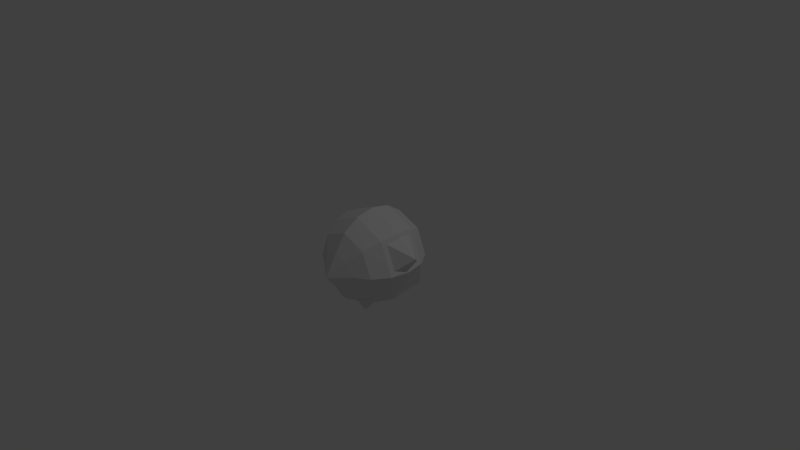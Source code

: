 # Source: Adware.blend  (saved by Blender 2.74.0; exported with 4.5.12 LTS)
import bpy
from mathutils import Matrix  # noqa: F401  (used for matrix-valued properties, if any)

bpy.ops.wm.read_factory_settings(use_empty=True)
scene = bpy.context.scene
scene.name = 'Scene'

# ---- collections
col_collection_1 = bpy.data.collections.new('Collection 1'); scene.collection.children.link(col_collection_1)

# ---- materials (node trees are filled in below, after node groups)
mat_material_001 = bpy.data.materials.new('Material.001')
mat_material_001.alpha_threshold = 0.0
mat_material_001.use_transparent_shadow = False
mat_material_001.roughness = 0.5

# ---- material node trees

# ---- world
world_world = bpy.data.worlds.new('World'); scene.world = world_world
world_world.color = (0.05088, 0.05088, 0.05088)
world_world.use_sun_shadow = False
world_world.sun_shadow_jitter_overblur = 0.0
world_world.cycles.sampling_method = 'MANUAL'
world_world.cycles.sample_map_resolution = 256

# ---- cameras
cam_camera = bpy.data.cameras.new('Camera')
cam_camera.clip_end = 100.0
cam_camera.lens = 35.0
cam_camera.sensor_width = 32.0
cam_camera.sensor_height = 18.0
cam_camera.ortho_scale = 7.314
cam_camera.dof.focus_distance = 0.0
cam_camera.dof.aperture_fstop = 128.0

# ---- lights
light_lamp = bpy.data.lights.new('Lamp', 'POINT')
light_lamp.transmission_factor = 0.0
light_lamp.cutoff_distance = 30.0
light_lamp.energy = 100.0
light_lamp.shadow_buffer_clip_start = 1.001
light_lamp.shadow_soft_size = 0.1
light_lamp.shadow_maximum_resolution = 0.006
light_lamp.use_absolute_resolution = True
light_lamp.cycles.use_multiple_importance_sampling = False

# ---- meshes
me_sphere = bpy.data.meshes.new('Sphere')
me_sphere.from_pydata([(0.2533, 0.6116, 4.617e-08), (0.4681, 0.4681, 3.534e-08), (0.6116, 0.2533, 1.913e-08), (0.662, -1.289e-07, -2.185e-15), (0.6116, -0.2533, -1.913e-08), (0.4681, -0.4681, -3.534e-08), (0.2533, -0.6116, -4.617e-08), (0.1791, 0.6116, 0.1791), (0.331, 0.4681, 0.331), (0.4325, 0.2533, 0.4325), (0.4681, -1.35e-07, 0.4681), (0.4325, -0.2533, 0.4325), (0.331, -0.4681, 0.331), (0.1791, -0.6116, 0.1791), (0.1791, 0.6116, -0.1791), (0.331, 0.4681, -0.331), (0.3907, 0.4442, -0.4325), (0.4229, -0.04584, -0.4681), (0.4325, -0.1166, -0.4325), (0.331, -0.4566, -0.331), (0.1791, -0.6116, -0.1791), (0.03877, -0.6116, -0.2373), (0.08437, -0.4951, -0.4356), (0.1099, -0.2388, -0.5937), (0.09169, -0.05059, -0.62), (0.08473, 0.3039, -0.5728), (0.07163, 0.4681, -0.4384), (0.03877, 0.6116, -0.2373), (0.3359, 0.2824, -0.3901), (0.3576, -0.02908, -0.4214), (0.1091, -0.02908, -0.5697), (0.1044, 0.157, -0.5282), (0.002303, -0.1309, -0.7566), (0.002303, -0.188, -0.7453), (0.02339, -0.188, -0.7365), (0.02297, -0.1423, -0.7472), (0.2833, -0.2252, -0.4543), (0.2283, -0.3487, -0.4176), (0.05308, -0.408, -0.4784), (0.04958, -0.3451, -0.5203), (0.001389, -0.3434, -0.4576), (0.1362, -0.2852, -0.4211), (0.11, -0.3442, -0.4036), (0.02633, -0.3725, -0.4326), (0.02466, -0.3425, -0.4527), (0.0003314, 0.7972, -0.04328), (0.5994, 0.1896, 0.06007), (0.6379, -1.298e-07, 0.06039), (0.5994, -0.1896, 0.06007), (0.4663, 0.1896, 0.3814), (0.4938, -1.346e-07, 0.4084), (0.4663, -0.1896, 0.3814), (0.7752, -1.636e-07, 0.2253), (-0.2533, 0.6116, 4.617e-08), (-0.4681, 0.4681, 3.534e-08), (-0.6116, 0.2533, 1.913e-08), (-0.662, 7.102e-08, -2.185e-15), (-0.6116, -0.2533, -1.913e-08), (-0.4681, -0.4681, -3.534e-08), (-0.2533, -0.6116, -4.617e-08), (-0.1791, 0.6116, 0.1791), (-0.331, 0.4681, 0.331), (-0.4325, 0.2533, 0.4325), (-0.4681, 6.404e-09, 0.4681), (-0.4325, -0.2533, 0.4325), (-0.331, -0.4681, 0.331), (-0.1791, -0.6116, 0.1791), (9.235e-08, 0.6116, 0.2533), (7.068e-08, 0.4681, 0.4681), (3.825e-08, 0.2533, 0.6116), (-1.192e-14, -7.891e-08, 0.662), (-3.825e-08, -0.2533, 0.6116), (-7.068e-08, -0.4681, 0.4681), (-9.235e-08, -0.6116, 0.2533), (9.235e-08, 0.6116, -0.2533), (7.068e-08, 0.4681, -0.4681), (3.825e-08, 0.2533, -0.6116), (3.177e-15, 2.104e-08, -0.662), (-0.0008273, -0.3471, -0.5307), (-0.0008274, -0.3999, -0.4916), (-9.235e-08, -0.6116, -0.2533), (-0.1791, 0.6116, -0.1791), (-0.331, 0.4681, -0.331), (-0.3907, 0.4442, -0.4325), (-0.4229, -0.04584, -0.4681), (-0.4325, -0.1166, -0.4325), (-0.331, -0.4566, -0.331), (-0.1791, -0.6116, -0.1791), (-0.03877, -0.6116, -0.2373), (-0.08437, -0.4951, -0.4356), (-0.1099, -0.2388, -0.5937), (-0.09169, -0.05059, -0.62), (-0.08473, 0.3039, -0.5728), (-0.07163, 0.4681, -0.4384), (-0.03877, 0.6116, -0.2373), (-0.3359, 0.2824, -0.3901), (-0.3576, -0.02907, -0.4214), (-0.1091, -0.02908, -0.5697), (-0.1044, 0.157, -0.5282), (-0.02339, -0.188, -0.7365), (-0.02297, -0.1423, -0.7472), (-7.23e-08, -0.4788, -0.4684), (-3.845e-08, -0.2546, -0.6116), (-0.2833, -0.2252, -0.4543), (-0.2283, -0.3487, -0.4176), (-0.05308, -0.408, -0.4784), (-0.04958, -0.3451, -0.5203), (-0.001389, -0.3686, -0.439), (-0.1362, -0.2852, -0.4211), (-0.11, -0.3442, -0.4036), (-0.02633, -0.3725, -0.4326), (-0.02466, -0.3425, -0.4527), (-0.0003312, 0.7972, -0.04328), (-0.5994, 0.1896, 0.06007), (-0.6379, 6.283e-08, 0.06039), (-0.5994, -0.1896, 0.06007), (-0.4663, 0.1896, 0.3814), (-0.4938, 1.455e-08, 0.4084), (-0.4663, -0.1896, 0.3814), (-0.7752, 7.045e-08, 0.2253), (-1.226e-07, -0.7881, -0.04314)], [], [(6, 5, 12, 13), (5, 4, 11, 12), (2, 1, 8, 9), (1, 0, 7, 8), (13, 12, 72, 73), (12, 11, 71, 72), (11, 10, 70, 71), (10, 9, 69, 70), (9, 8, 68, 69), (8, 7, 67, 68), (24, 23, 34, 35), (21, 22, 19, 20), (23, 24, 17, 18), (30, 31, 28, 29), (25, 26, 15, 16), (26, 27, 14, 15), (20, 19, 5, 6), (19, 18, 4, 5), (18, 17, 3, 4), (17, 16, 2, 3), (16, 15, 1, 2), (15, 14, 0, 1), (75, 74, 27, 26), (76, 75, 26, 25), (77, 76, 25, 24), (80, 101, 22, 21), (29, 28, 16, 17), (30, 29, 17, 24), (28, 31, 25, 16), (31, 30, 24, 25), (33, 32, 35, 34), (77, 24, 35, 32), (23, 102, 33, 34), (37, 36, 18, 19), (38, 37, 19, 22), (36, 39, 23, 18), (78, 39, 44, 40), (90, 99, 33, 102), (38, 79, 107, 43), (39, 36, 41, 44), (37, 38, 43, 42), (36, 37, 42, 41), (14, 27, 45), (0, 14, 45), (27, 74, 45), (67, 7, 45), (7, 0, 45), (46, 47, 3, 2), (47, 48, 4, 3), (50, 49, 9, 10), (51, 50, 10, 11), (48, 51, 11, 4), (49, 46, 2, 9), (51, 48, 52), (46, 49, 52), (50, 51, 52), (49, 50, 52), (48, 47, 52), (47, 46, 52), (59, 66, 65, 58), (58, 65, 64, 57), (55, 62, 61, 54), (54, 61, 60, 53), (66, 73, 72, 65), (65, 72, 71, 64), (64, 71, 70, 63), (63, 70, 69, 62), (62, 69, 68, 61), (61, 68, 67, 60), (91, 100, 99, 90), (88, 87, 86, 89), (90, 85, 84, 91), (97, 96, 95, 98), (92, 83, 82, 93), (93, 82, 81, 94), (87, 59, 58, 86), (86, 58, 57, 85), (85, 57, 56, 84), (84, 56, 55, 83), (83, 55, 54, 82), (82, 54, 53, 81), (75, 93, 94, 74), (76, 92, 93, 75), (77, 91, 92, 76), (80, 88, 89, 101), (96, 84, 83, 95), (97, 91, 84, 96), (95, 83, 92, 98), (98, 92, 91, 97), (77, 32, 100, 91), (33, 99, 100, 32), (104, 86, 85, 103), (105, 89, 86, 104), (103, 85, 90, 106), (79, 101, 89, 105), (106, 90, 102, 78), (42, 43, 107, 110, 109, 108, 111, 40, 44, 41), (105, 110, 107, 79), (106, 111, 108, 103), (104, 109, 110, 105), (103, 108, 109, 104), (81, 112, 94), (53, 112, 81), (94, 112, 74), (67, 112, 60), (60, 112, 53), (113, 55, 56, 114), (114, 56, 57, 115), (117, 63, 62, 116), (118, 64, 63, 117), (115, 57, 64, 118), (116, 62, 55, 113), (118, 119, 115), (113, 119, 116), (117, 119, 118), (116, 119, 117), (115, 119, 114), (114, 119, 113), (21, 20, 120), (20, 6, 120), (80, 21, 120), (66, 59, 120), (73, 66, 120), (87, 88, 120), (59, 87, 120), (88, 80, 120), (13, 73, 120), (6, 13, 120), (79, 38, 22, 101), (39, 78, 102, 23), (78, 40, 111, 106)])
_uv = me_sphere.uv_layers.new(name='UVMap')
_uv.uv.foreach_set('vector', [0.5533, 0.2767, 0.5192, 0.359, 0.6678, 0.359, 0.6337, 0.2767, 0.3885, 0.5928, 0.2995, 0.5928, 0.2995, 0.7721, 0.3885, 0.73, 0.08942, 0.5928, 0.0003747, 0.5928, 0.0003746, 0.73, 0.08942, 0.7721, 0.159, 0.3979, 0.193, 0.3157, 0.2734, 0.3157, 0.3075, 0.3979, 0.6337, 0.2767, 0.6678, 0.359, 0.7728, 0.2539, 0.6905, 0.2199, 0.7886, 0.4555, 0.6996, 0.4135, 0.6996, 0.5928, 0.7886, 0.5928, 0.6996, 0.4135, 0.5945, 0.3987, 0.5945, 0.5928, 0.6996, 0.5928, 0.5945, 0.3987, 0.4895, 0.4135, 0.4895, 0.5928, 0.5945, 0.5928, 0.4895, 0.4135, 0.4005, 0.4555, 0.4005, 0.5928, 0.4895, 0.5928, 0.3075, 0.3979, 0.2734, 0.3157, 0.3303, 0.2588, 0.4125, 0.2929, 0.9191, 0.951, 0.9191, 0.8722, 0.8634, 0.9013, 0.8616, 0.9207, 0.4965, 0.1569, 0.4133, 0.1429, 0.4142, 0.2539, 0.4965, 0.2199, 0.1384, 0.8644, 0.1384, 0.9428, 0.0015, 0.9315, 0.0003746, 0.9019, 0.7904, 0.5868, 0.7935, 0.5097, 0.8927, 0.4641, 0.8932, 0.5936, 0.0003746, 0.1602, 0.05393, 0.1765, 0.05393, 0.2929, 0.005594, 0.2997, 0.05393, 0.1765, 0.1362, 0.1958, 0.1362, 0.2588, 0.05393, 0.2929, 0.4965, 0.2199, 0.4142, 0.2539, 0.5192, 0.359, 0.5533, 0.2767, 0.3838, 0.4555, 0.2428, 0.4135, 0.2995, 0.5928, 0.3885, 0.5928, 0.2428, 0.4135, 0.2135, 0.3987, 0.1944, 0.5928, 0.2995, 0.5928, 0.2135, 0.3987, 0.01029, 0.4135, 0.08942, 0.5928, 0.1944, 0.5928, 0.01029, 0.4135, 0.0003747, 0.4555, 0.0003747, 0.5928, 0.08942, 0.5928, 0.05393, 0.2929, 0.1362, 0.2588, 0.193, 0.3157, 0.159, 0.3979, 0.05393, 0.1444, 0.1362, 0.1785, 0.1362, 0.1958, 0.05393, 0.1765, 0.08942, 0.8256, 0.0003746, 0.8256, 0.0003746, 0.7959, 0.06844, 0.7905, 0.1944, 0.8256, 0.08942, 0.8256, 0.06844, 0.7905, 0.2154, 0.7876, 0.4965, 0.1395, 0.4141, 0.1053, 0.4133, 0.1429, 0.4965, 0.1569, 0.8932, 0.5936, 0.8927, 0.4641, 0.9197, 0.3987, 0.9197, 0.6023, 0.9118, 0.818, 0.8989, 0.6987, 0.9278, 0.6822, 0.9278, 0.8333, 0.8927, 0.4641, 0.7935, 0.5097, 0.7894, 0.4484, 0.9197, 0.3987, 0.9205, 0.4566, 0.9274, 0.5354, 0.9469, 0.547, 0.9469, 0.3987, 0.2724, 0.8246, 0.2487, 0.8246, 0.2535, 0.8161, 0.2724, 0.8159, 0.1944, 0.8256, 0.2154, 0.7876, 0.2535, 0.8161, 0.2487, 0.8246, 0.202, 0.9555, 0.1945, 0.9099, 0.1391, 0.9109, 0.1427, 0.9196, 0.339, 0.4981, 0.2878, 0.4753, 0.2428, 0.4135, 0.3838, 0.4555, 0.3636, 0.5708, 0.339, 0.4981, 0.3838, 0.4555, 0.3997, 0.5578, 0.8031, 0.6649, 0.8305, 0.7618, 0.8609, 0.7368, 0.794, 0.603, 0.8348, 0.7827, 0.8305, 0.7618, 0.8024, 0.7721, 0.8045, 0.7818, 0.202, 0.8644, 0.1427, 0.9002, 0.1391, 0.9109, 0.1945, 0.9099, 0.8671, 0.7988, 0.8616, 0.7765, 0.8835, 0.7763, 0.8861, 0.7878, 0.8305, 0.7618, 0.8031, 0.6649, 0.7894, 0.7259, 0.8024, 0.7721, 0.8923, 0.8715, 0.8671, 0.7988, 0.8861, 0.7878, 0.8981, 0.8224, 0.2878, 0.4753, 0.339, 0.4981, 0.3372, 0.5472, 0.3127, 0.5363, 0.1362, 0.2588, 0.1362, 0.1958, 0.2166, 0.2119, 0.193, 0.3157, 0.1362, 0.2588, 0.2166, 0.2119, 0.1362, 0.1958, 0.1362, 0.1785, 0.2166, 0.2119, 0.3303, 0.2588, 0.2734, 0.3157, 0.2166, 0.2119, 0.2734, 0.3157, 0.193, 0.3157, 0.2166, 0.2119, 0.1159, 0.6177, 0.1944, 0.6178, 0.1944, 0.5928, 0.08942, 0.5928, 0.1944, 0.6178, 0.273, 0.6177, 0.2995, 0.5928, 0.1944, 0.5928, 0.1944, 0.7621, 0.1159, 0.7509, 0.08942, 0.7721, 0.1944, 0.7868, 0.273, 0.7509, 0.1944, 0.7621, 0.1944, 0.7868, 0.2995, 0.7721, 0.273, 0.6177, 0.273, 0.7509, 0.2995, 0.7721, 0.2995, 0.5928, 0.1159, 0.7509, 0.1159, 0.6177, 0.08942, 0.5928, 0.08942, 0.7721, 0.4648, 0.7876, 0.3708, 0.8969, 0.4648, 0.9311, 0.4656, 0.8969, 0.5596, 0.7876, 0.5596, 0.9311, 0.8902, 0.2833, 0.9016, 0.2047, 0.7736, 0.2833, 0.9016, 0.3619, 0.8902, 0.2833, 0.7736, 0.2833, 0.273, 0.6177, 0.1944, 0.6178, 0.1944, 0.6862, 0.1944, 0.6178, 0.1159, 0.6177, 0.1944, 0.6862, 0.6337, 0.08264, 0.6905, 0.1395, 0.7728, 0.1054, 0.6678, 0.0003746, 0.7886, 0.5928, 0.7886, 0.73, 0.6996, 0.7721, 0.6996, 0.5928, 0.4895, 0.5928, 0.4895, 0.7721, 0.4005, 0.73, 0.4005, 0.5928, 0.3075, 0.03934, 0.4125, 0.1444, 0.3303, 0.1785, 0.2734, 0.1216, 0.6905, 0.1395, 0.6905, 0.2199, 0.7728, 0.2539, 0.7728, 0.1054, 0.7886, 0.73, 0.7886, 0.5928, 0.6996, 0.5928, 0.6996, 0.7721, 0.6996, 0.7721, 0.6996, 0.5928, 0.5945, 0.5928, 0.5945, 0.7868, 0.5945, 0.7868, 0.5945, 0.5928, 0.4895, 0.5928, 0.4895, 0.7721, 0.4895, 0.7721, 0.4895, 0.5928, 0.4005, 0.5928, 0.4005, 0.73, 0.4125, 0.1444, 0.4125, 0.2929, 0.3303, 0.2588, 0.3303, 0.1785, 0.2602, 0.9431, 0.2027, 0.9128, 0.2045, 0.8934, 0.2602, 0.8644, 0.5088, 0.1272, 0.5533, 0.08264, 0.5192, 0.0003747, 0.4401, 0.07825, 0.9996, 0.6814, 0.8616, 0.6439, 0.8628, 0.6143, 0.9996, 0.603, 0.7746, 0.01583, 0.8774, 0.009084, 0.8769, 0.1385, 0.7777, 0.09294, 0.02726, 0.0953, 0.1296, 0.0003746, 0.159, 0.03935, 0.07667, 0.1216, 0.07667, 0.1216, 0.159, 0.03935, 0.193, 0.1216, 0.1485, 0.1661, 0.5533, 0.08264, 0.6337, 0.08264, 0.6678, 0.0003746, 0.5192, 0.0003747, 0.7839, 0.4555, 0.7886, 0.5928, 0.6996, 0.5928, 0.6429, 0.4135, 0.6429, 0.4135, 0.6996, 0.5928, 0.5945, 0.5928, 0.6135, 0.3987, 0.6135, 0.3987, 0.5945, 0.5928, 0.4895, 0.5928, 0.4104, 0.4135, 0.4104, 0.4135, 0.4895, 0.5928, 0.4005, 0.5928, 0.4005, 0.4555, 0.159, 0.03935, 0.3075, 0.03934, 0.2734, 0.1216, 0.193, 0.1216, 0.05393, 0.1444, 0.07667, 0.1216, 0.1485, 0.1661, 0.1362, 0.1785, 0.08942, 0.8256, 0.06844, 0.8607, 0.0003746, 0.8553, 0.0003746, 0.8256, 0.1944, 0.8256, 0.2154, 0.8636, 0.06844, 0.8607, 0.08942, 0.8256, 0.4965, 0.1395, 0.5088, 0.1272, 0.4401, 0.07825, 0.4141, 0.1053, 0.8774, 0.009084, 0.904, 0.0003746, 0.904, 0.204, 0.8769, 0.1385, 0.9153, 0.22, 0.9313, 0.2047, 0.9313, 0.3558, 0.9024, 0.3393, 0.8769, 0.1385, 0.904, 0.204, 0.7736, 0.1543, 0.7777, 0.09294, 0.9285, 0.7401, 0.9549, 0.6822, 0.9549, 0.8305, 0.9354, 0.8189, 0.1944, 0.8256, 0.2487, 0.8246, 0.2535, 0.8351, 0.2154, 0.8636, 0.2724, 0.8246, 0.2724, 0.8353, 0.2535, 0.8351, 0.2487, 0.8246, 0.339, 0.6874, 0.3838, 0.73, 0.2428, 0.7721, 0.2878, 0.7102, 0.3636, 0.6148, 0.3997, 0.6277, 0.3838, 0.73, 0.339, 0.6874, 0.8031, 0.8998, 0.794, 0.9616, 0.8609, 0.8279, 0.8305, 0.8029, 0.3603, 0.5931, 0.393, 0.5928, 0.3997, 0.6277, 0.3636, 0.6148, 0.9055, 0.0254, 0.9496, 0.0003746, 0.943, 0.04595, 0.9047, 0.04561, 0.459, 0.32, 0.4648, 0.3373, 0.464, 0.3431, 0.4648, 0.3482, 0.459, 0.3656, 0.4468, 0.371, 0.4586, 0.3479, 0.4588, 0.3425, 0.4586, 0.3377, 0.4468, 0.3145, 0.8671, 0.7548, 0.8861, 0.7659, 0.8835, 0.7763, 0.8616, 0.7765, 0.8305, 0.8029, 0.8024, 0.7926, 0.7894, 0.8388, 0.8031, 0.8998, 0.8923, 0.6822, 0.8981, 0.7312, 0.8861, 0.7659, 0.8671, 0.7548, 0.2878, 0.7102, 0.3127, 0.6492, 0.3372, 0.6384, 0.339, 0.6874, 0.193, 0.1216, 0.2167, 0.2117, 0.1485, 0.1661, 0.2734, 0.1216, 0.2167, 0.2117, 0.193, 0.1216, 0.1485, 0.1661, 0.2167, 0.2117, 0.1362, 0.1785, 0.3303, 0.2588, 0.2167, 0.2117, 0.3303, 0.1785, 0.3303, 0.1785, 0.2167, 0.2117, 0.2734, 0.1216, 0.5159, 0.6177, 0.4895, 0.5928, 0.5945, 0.5928, 0.5945, 0.6178, 0.5945, 0.6178, 0.5945, 0.5928, 0.6996, 0.5928, 0.6731, 0.6177, 0.5945, 0.7621, 0.5945, 0.7868, 0.4895, 0.7721, 0.5159, 0.7509, 0.6731, 0.7509, 0.6996, 0.7721, 0.5945, 0.7868, 0.5945, 0.7621, 0.6731, 0.6177, 0.6996, 0.5928, 0.6996, 0.7721, 0.6731, 0.7509, 0.5159, 0.7509, 0.4895, 0.7721, 0.4895, 0.5928, 0.5159, 0.6177, 0.3667, 0.7876, 0.2731, 0.8964, 0.3667, 0.9318, 0.6539, 0.9318, 0.5603, 0.8964, 0.6539, 0.7876, 0.7276, 0.887, 0.7886, 0.7876, 0.6546, 0.8556, 0.7886, 0.9378, 0.7886, 0.7876, 0.7276, 0.887, 0.6731, 0.6177, 0.5945, 0.6862, 0.5945, 0.6178, 0.5945, 0.6178, 0.5945, 0.6862, 0.5159, 0.6177, 0.4965, 0.1569, 0.4965, 0.2199, 0.577, 0.1728, 0.4965, 0.2199, 0.5533, 0.2767, 0.577, 0.1728, 0.4965, 0.1395, 0.4965, 0.1569, 0.577, 0.1728, 0.6905, 0.1395, 0.6337, 0.08264, 0.577, 0.1728, 0.6905, 0.2199, 0.6905, 0.1395, 0.577, 0.1728, 0.5533, 0.08264, 0.5088, 0.1272, 0.577, 0.1728, 0.6337, 0.08264, 0.5533, 0.08264, 0.577, 0.1728, 0.5088, 0.1272, 0.4965, 0.1395, 0.577, 0.1728, 0.6337, 0.2767, 0.6905, 0.2199, 0.577, 0.1728, 0.5533, 0.2767, 0.6337, 0.2767, 0.577, 0.1728, 0.3603, 0.5931, 0.3636, 0.5708, 0.3997, 0.5578, 0.393, 0.5928, 0.9055, 0.06651, 0.9047, 0.04561, 0.943, 0.04595, 0.9496, 0.09153, 0.8348, 0.7827, 0.8045, 0.7818, 0.8024, 0.7926, 0.8305, 0.8029])
me_sphere.materials.append(mat_material_001)
me_sphere.use_remesh_preserve_volume = False
me_sphere.use_remesh_preserve_attributes = False
me_sphere.use_mirror_vertex_groups = False
me_sphere.use_paint_bone_selection = False
me_sphere.use_paint_mask = True
me_sphere.update()

# ---- objects
ob_adwarehead = bpy.data.objects.new('AdwareHead', me_sphere)
ob_lamp = bpy.data.objects.new('Lamp', light_lamp)
ob_camera = bpy.data.objects.new('Camera', cam_camera)

# ---- transforms, parenting, visibility, modifiers, constraints
ob_adwarehead.location = (0.0, 0.0, 0.0)
ob_adwarehead.lineart.crease_threshold = 0.0
ob_lamp.location = (4.076, 1.005, 5.904)
ob_lamp.rotation_euler = (0.6503, 0.05522, 1.866)
ob_lamp.lock_rotations_4d = False
ob_lamp.empty_display_type = 'ARROWS'
ob_lamp.color = (0.0, 0.0, 0.0, 0.0)
ob_lamp.lineart.crease_threshold = 0.0
ob_camera.location = (7.481, -6.508, 5.344)
ob_camera.rotation_euler = (1.109, 0.01082, 0.8149)
ob_camera.lock_rotations_4d = False
ob_camera.empty_display_type = 'ARROWS'
ob_camera.color = (0.0, 0.0, 0.0, 0.0)
ob_camera.display_type = 'WIRE'
ob_camera.lineart.crease_threshold = 0.0

# ---- collection membership
col_collection_1.objects.link(ob_adwarehead)
col_collection_1.objects.link(ob_lamp)
col_collection_1.objects.link(ob_camera)

# ---- scene / render settings (as saved in the file)
scene.camera = ob_camera
scene.frame_start = 1; scene.frame_end = 250; scene.frame_set(2)
scene.render.engine = 'BLENDER_EEVEE_NEXT'
scene.render.resolution_percentage = 50
scene.render.dither_intensity = 0.0
scene.cycles.use_denoising = False
scene.cycles.samples = 10
scene.cycles.sampling_pattern = 'TABULATED_SOBOL'
scene.cycles.light_sampling_threshold = 0.0
scene.cycles.use_adaptive_sampling = False
scene.cycles.use_light_tree = False
scene.cycles.blur_glossy = 0.0
scene.cycles.pixel_filter_type = 'GAUSSIAN'
scene.cycles.sample_clamp_indirect = 0.0
scene.view_settings.view_transform = 'Standard'
bpy.context.view_layer.update()
